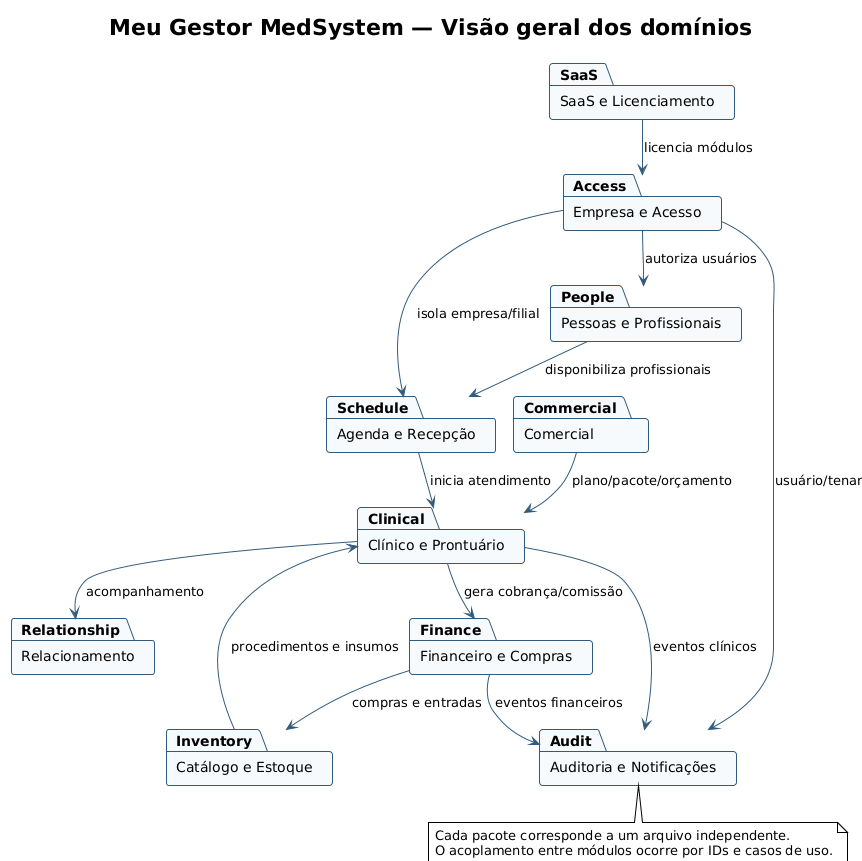

The diagram above was rendered by PlantUML. Its source (embedded in the PNG):
@startuml MeuGestorMedSystemVisaoGeral
!theme plain
!pragma layout smetana
skinparam backgroundColor white
skinparam componentStyle rectangle
skinparam packageStyle rectangle
skinparam ArrowColor #315B7D
skinparam PackageBorderColor #315B7D
skinparam PackageBackgroundColor #F7FAFC

title Meu Gestor MedSystem — Visão geral dos domínios

package "SaaS e Licenciamento" as SaaS
package "Empresa e Acesso" as Access
package "Pessoas e Profissionais" as People
package "Agenda e Recepção" as Schedule
package "Clínico e Prontuário" as Clinical
package "Catálogo e Estoque" as Inventory
package "Comercial" as Commercial
package "Financeiro e Compras" as Finance
package "Relacionamento" as Relationship
package "Auditoria e Notificações" as Audit

SaaS --> Access : licencia módulos
Access --> People : autoriza usuários
Access --> Schedule : isola empresa/filial
People --> Schedule : disponibiliza profissionais
Schedule --> Clinical : inicia atendimento
Inventory --> Clinical : procedimentos e insumos
Commercial --> Clinical : plano/pacote/orçamento
Clinical --> Finance : gera cobrança/comissão
Finance --> Inventory : compras e entradas
Clinical --> Relationship : acompanhamento
Access --> Audit : usuário/tenant
Clinical --> Audit : eventos clínicos
Finance --> Audit : eventos financeiros

note bottom
  Cada pacote corresponde a um arquivo independente.
  O acoplamento entre módulos ocorre por IDs e casos de uso.
end note
@enduml